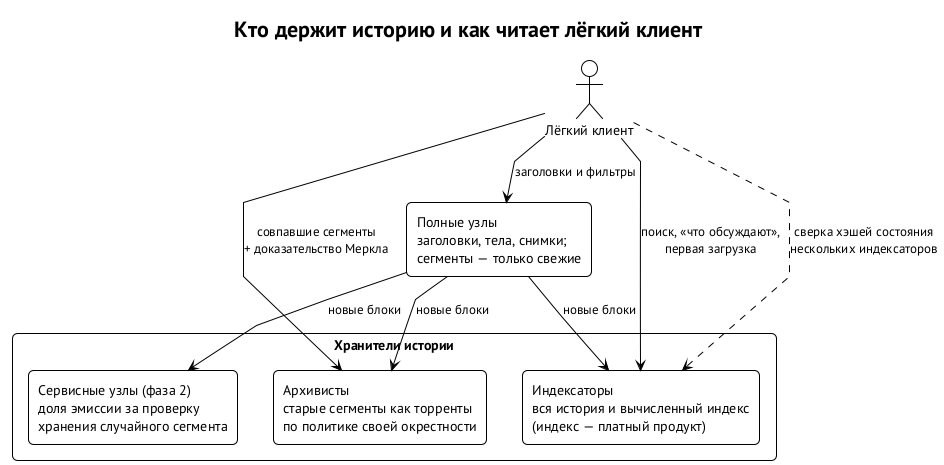

The diagram above was rendered by PlantUML. Its source (embedded in the PNG):
@startuml history-holders
!theme plain
skinparam defaultFontName "PT Sans"
skinparam shadowing false
skinparam rectangleRoundCorner 10
skinparam packageStyle rectangle
skinparam linetype polyline
skinparam ranksep 45
title Кто держит историю и как читает лёгкий клиент

rectangle "Полные узлы\nзаголовки, тела, снимки;\nсегменты — только свежие" as N

package "Хранители истории" {
  rectangle "Индексаторы\nвся история и вычисленный индекс\n(индекс — платный продукт)" as I
  rectangle "Архивисты\nстарые сегменты как торренты\nпо политике своей окрестности" as L
  rectangle "Сервисные узлы (фаза 2)\nдоля эмиссии за проверку\nхранения случайного сегмента" as S
}

actor "Лёгкий клиент" as C

C --> N : заголовки и фильтры
C --> L : совпавшие сегменты\n+ доказательство Меркла
C --> I : поиск, «что обсуждают»,\nпервая загрузка
C ..> I : сверка хэшей состояния\nнескольких индексаторов
N --> I : новые блоки
N --> L : новые блоки
N --> S : новые блоки
@enduml